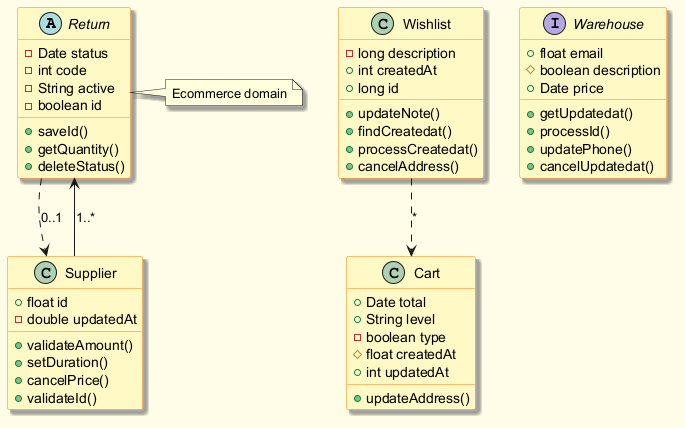

The diagram above was rendered by PlantUML. Its source (embedded in the PNG):
@startuml
skinparam backgroundColor #FFFDE7
skinparam classBackgroundColor #FFF9C4
skinparam classBorderColor #F57F17
skinparam shadowing true
abstract class Return {
  -Date status
  -int code
  -String active
  -boolean id
  +saveId()
  +getQuantity()
  +deleteStatus()
}
class Wishlist {
  -long description
  +int createdAt
  +long id
  +updateNote()
  +findCreatedat()
  +processCreatedat()
  +cancelAddress()
}
class Supplier {
  +float id
  -double updatedAt
  +validateAmount()
  +setDuration()
  +cancelPrice()
  +validateId()
}
interface Warehouse {
  +float email
  #boolean description
  +Date price
  +getUpdatedat()
  +processId()
  +updatePhone()
  +cancelUpdatedat()
}
class Cart {
  +Date total
  +String level
  -boolean type
  #float createdAt
  +int updatedAt
  +updateAddress()
}
Return ..> Supplier : "0..1"
Wishlist ..> Cart : "*"
Supplier --> Return : "1..*"
note right of Return : Ecommerce domain
@enduml